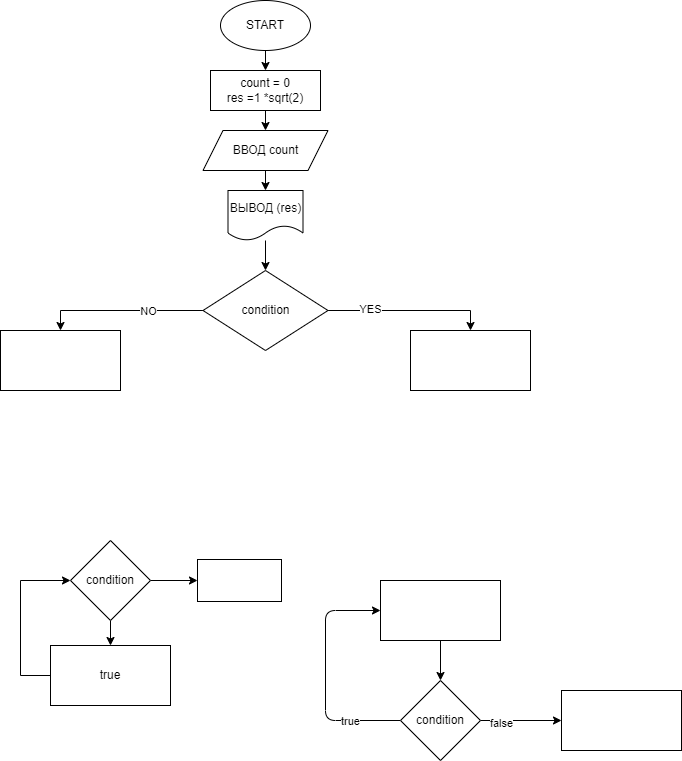

The diagram above was exported from draw.io. Its source (the exported page's mxGraphModel, read from the mxfile embedded in the PNG):
<mxGraphModel dx="1555" dy="647" grid="0" gridSize="10" guides="1" tooltips="1" connect="1" arrows="1" fold="1" page="1" pageScale="1" pageWidth="827" pageHeight="1169" math="0" shadow="0">
  <root>
    <mxCell id="0" />
    <mxCell id="1" parent="0" />
    <mxCell id="6" style="edgeStyle=none;html=1;rounded=0;" edge="1" parent="1" source="2" target="4">
      <mxGeometry relative="1" as="geometry" />
    </mxCell>
    <mxCell id="2" value="START&lt;br&gt;" style="ellipse;whiteSpace=wrap;html=1;rounded=0;" vertex="1" parent="1">
      <mxGeometry x="140" y="40" width="90" height="50" as="geometry" />
    </mxCell>
    <mxCell id="8" style="edgeStyle=none;html=1;rounded=0;" edge="1" parent="1" source="4" target="7">
      <mxGeometry relative="1" as="geometry" />
    </mxCell>
    <mxCell id="4" value="count = 0&lt;br&gt;res =1 *sqrt(2)" style="rounded=0;whiteSpace=wrap;html=1;" vertex="1" parent="1">
      <mxGeometry x="130" y="110" width="110" height="40" as="geometry" />
    </mxCell>
    <mxCell id="10" style="edgeStyle=none;html=1;rounded=0;" edge="1" parent="1" source="7" target="9">
      <mxGeometry relative="1" as="geometry" />
    </mxCell>
    <mxCell id="7" value="ВВОД count" style="shape=parallelogram;perimeter=parallelogramPerimeter;whiteSpace=wrap;html=1;fixedSize=1;rounded=0;" vertex="1" parent="1">
      <mxGeometry x="122.5" y="170" width="125" height="40" as="geometry" />
    </mxCell>
    <mxCell id="12" value="" style="edgeStyle=none;html=1;rounded=0;" edge="1" parent="1" source="9" target="11">
      <mxGeometry relative="1" as="geometry" />
    </mxCell>
    <mxCell id="9" value="ВЫВОД (res)" style="shape=document;whiteSpace=wrap;html=1;boundedLbl=1;rounded=0;" vertex="1" parent="1">
      <mxGeometry x="147.5" y="230" width="75" height="50" as="geometry" />
    </mxCell>
    <mxCell id="14" value="" style="edgeStyle=none;html=1;rounded=0;" edge="1" parent="1" source="11" target="13">
      <mxGeometry relative="1" as="geometry">
        <Array as="points">
          <mxPoint x="390" y="350" />
        </Array>
      </mxGeometry>
    </mxCell>
    <mxCell id="18" value="YES" style="edgeLabel;html=1;align=center;verticalAlign=middle;resizable=0;points=[];rounded=0;" vertex="1" connectable="0" parent="14">
      <mxGeometry x="-0.4892" y="2" relative="1" as="geometry">
        <mxPoint as="offset" />
      </mxGeometry>
    </mxCell>
    <mxCell id="16" value="" style="edgeStyle=none;html=1;rounded=0;" edge="1" parent="1" source="11" target="15">
      <mxGeometry relative="1" as="geometry">
        <Array as="points">
          <mxPoint x="-20" y="350" />
        </Array>
      </mxGeometry>
    </mxCell>
    <mxCell id="17" value="NO" style="edgeLabel;html=1;align=center;verticalAlign=middle;resizable=0;points=[];rounded=0;" vertex="1" connectable="0" parent="16">
      <mxGeometry x="-0.3101" relative="1" as="geometry">
        <mxPoint x="1" as="offset" />
      </mxGeometry>
    </mxCell>
    <mxCell id="11" value="condition" style="rhombus;whiteSpace=wrap;html=1;rounded=0;" vertex="1" parent="1">
      <mxGeometry x="122.5" y="310" width="125" height="80" as="geometry" />
    </mxCell>
    <mxCell id="13" value="" style="whiteSpace=wrap;html=1;rounded=0;" vertex="1" parent="1">
      <mxGeometry x="330" y="370" width="120" height="60" as="geometry" />
    </mxCell>
    <mxCell id="15" value="" style="whiteSpace=wrap;html=1;rounded=0;" vertex="1" parent="1">
      <mxGeometry x="-80" y="370" width="120" height="60" as="geometry" />
    </mxCell>
    <mxCell id="21" value="" style="edgeStyle=none;html=1;rounded=0;" edge="1" parent="1" source="19" target="20">
      <mxGeometry relative="1" as="geometry" />
    </mxCell>
    <mxCell id="28" value="" style="edgeStyle=none;html=1;" edge="1" parent="1" source="19" target="27">
      <mxGeometry relative="1" as="geometry" />
    </mxCell>
    <mxCell id="19" value="condition" style="rhombus;whiteSpace=wrap;html=1;rounded=0;" vertex="1" parent="1">
      <mxGeometry x="-10" y="580" width="80" height="80" as="geometry" />
    </mxCell>
    <mxCell id="22" style="edgeStyle=none;html=1;entryX=0;entryY=0.5;entryDx=0;entryDy=0;rounded=0;" edge="1" parent="1" source="20" target="19">
      <mxGeometry relative="1" as="geometry">
        <Array as="points">
          <mxPoint x="-60" y="715" />
          <mxPoint x="-60" y="620" />
        </Array>
      </mxGeometry>
    </mxCell>
    <mxCell id="20" value="true" style="whiteSpace=wrap;html=1;rounded=0;" vertex="1" parent="1">
      <mxGeometry x="-30" y="685" width="120" height="60" as="geometry" />
    </mxCell>
    <mxCell id="26" style="edgeStyle=none;html=1;entryX=0;entryY=0.5;entryDx=0;entryDy=0;" edge="1" parent="1" source="23" target="24">
      <mxGeometry relative="1" as="geometry">
        <Array as="points">
          <mxPoint x="245" y="760" />
          <mxPoint x="245" y="650" />
        </Array>
      </mxGeometry>
    </mxCell>
    <mxCell id="29" value="true" style="edgeLabel;html=1;align=center;verticalAlign=middle;resizable=0;points=[];" vertex="1" connectable="0" parent="26">
      <mxGeometry x="-0.5833" relative="1" as="geometry">
        <mxPoint as="offset" />
      </mxGeometry>
    </mxCell>
    <mxCell id="31" value="" style="edgeStyle=none;html=1;" edge="1" parent="1" source="23" target="30">
      <mxGeometry relative="1" as="geometry" />
    </mxCell>
    <mxCell id="32" value="false" style="edgeLabel;html=1;align=center;verticalAlign=middle;resizable=0;points=[];" vertex="1" connectable="0" parent="31">
      <mxGeometry x="-0.5062" y="-2" relative="1" as="geometry">
        <mxPoint as="offset" />
      </mxGeometry>
    </mxCell>
    <mxCell id="23" value="condition" style="rhombus;whiteSpace=wrap;html=1;rounded=0;" vertex="1" parent="1">
      <mxGeometry x="320" y="720" width="80" height="80" as="geometry" />
    </mxCell>
    <mxCell id="25" style="edgeStyle=none;html=1;rounded=0;" edge="1" parent="1" source="24" target="23">
      <mxGeometry relative="1" as="geometry" />
    </mxCell>
    <mxCell id="24" value="" style="rounded=0;whiteSpace=wrap;html=1;" vertex="1" parent="1">
      <mxGeometry x="300" y="620" width="120" height="60" as="geometry" />
    </mxCell>
    <mxCell id="27" value="" style="whiteSpace=wrap;html=1;rounded=0;" vertex="1" parent="1">
      <mxGeometry x="117" y="599" width="84" height="42" as="geometry" />
    </mxCell>
    <mxCell id="30" value="" style="whiteSpace=wrap;html=1;rounded=0;" vertex="1" parent="1">
      <mxGeometry x="481" y="730" width="120" height="60" as="geometry" />
    </mxCell>
  </root>
</mxGraphModel>